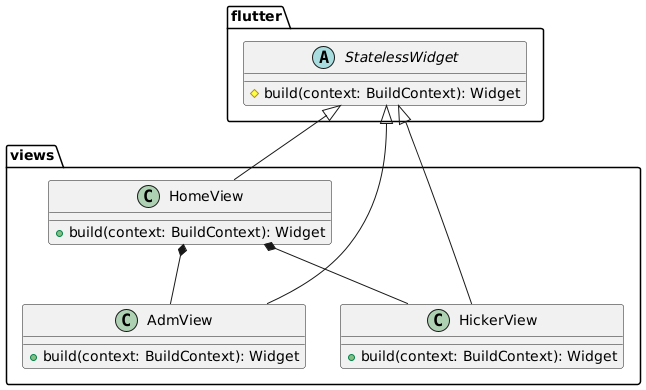

The diagram above was rendered by PlantUML. Its source (embedded in the PNG):
@startuml
package flutter {
  abstract class StatelessWidget {
  # build(context: BuildContext): Widget
}

}
package views {
  class HomeView {
      + build(context: BuildContext): Widget
  }

  class AdmView {
    + build(context: BuildContext): Widget
  }

  class HickerView {
    + build(context: BuildContext): Widget
  }
}

StatelessWidget <|-- HomeView
StatelessWidget <|-- AdmView
StatelessWidget <|-- HickerView

HomeView *-- AdmView
HomeView *-- HickerView
@enduml